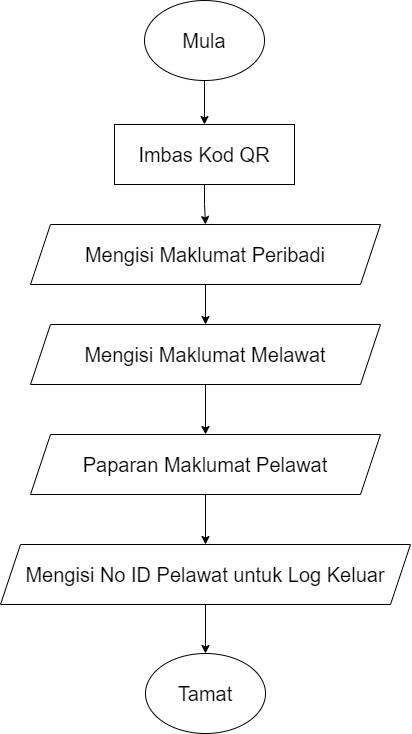

The diagram above was exported from draw.io. Its source (the exported page's mxGraphModel, read from the mxfile embedded in the PNG):
<mxGraphModel dx="1217" dy="706" grid="1" gridSize="10" guides="1" tooltips="1" connect="1" arrows="1" fold="1" page="1" pageScale="1" pageWidth="827" pageHeight="1169" math="0" shadow="0">
  <root>
    <mxCell id="NirDhzT4Jf_L1n2yregC-0" />
    <mxCell id="NirDhzT4Jf_L1n2yregC-1" parent="NirDhzT4Jf_L1n2yregC-0" />
    <mxCell id="67xJyFLaUvW9aq2PLAw1-0" value="" style="edgeStyle=orthogonalEdgeStyle;rounded=0;orthogonalLoop=1;jettySize=auto;html=1;fontSize=20;entryX=0.5;entryY=0;entryDx=0;entryDy=0;" edge="1" parent="NirDhzT4Jf_L1n2yregC-1" source="67xJyFLaUvW9aq2PLAw1-1" target="ae0dXvsDTE10L0EIpC5Y-0">
      <mxGeometry relative="1" as="geometry">
        <mxPoint x="405" y="156" as="targetPoint" />
        <Array as="points" />
      </mxGeometry>
    </mxCell>
    <mxCell id="67xJyFLaUvW9aq2PLAw1-1" value="Mula" style="ellipse;whiteSpace=wrap;html=1;fontSize=20;" vertex="1" parent="NirDhzT4Jf_L1n2yregC-1">
      <mxGeometry x="354" y="26" width="120" height="80" as="geometry" />
    </mxCell>
    <mxCell id="67xJyFLaUvW9aq2PLAw1-26" value="Tamat" style="ellipse;whiteSpace=wrap;html=1;rounded=0;fontSize=20;" vertex="1" parent="NirDhzT4Jf_L1n2yregC-1">
      <mxGeometry x="355" y="679" width="120" height="80" as="geometry" />
    </mxCell>
    <mxCell id="q23d_s0NTijfCQSBWLFm-1" value="" style="edgeStyle=orthogonalEdgeStyle;rounded=0;orthogonalLoop=1;jettySize=auto;html=1;" edge="1" parent="NirDhzT4Jf_L1n2yregC-1" source="ae0dXvsDTE10L0EIpC5Y-0" target="q23d_s0NTijfCQSBWLFm-0">
      <mxGeometry relative="1" as="geometry" />
    </mxCell>
    <mxCell id="ae0dXvsDTE10L0EIpC5Y-0" value="&lt;font style=&quot;font-size: 20px&quot;&gt;Imbas Kod QR&lt;/font&gt;" style="rounded=0;whiteSpace=wrap;html=1;" vertex="1" parent="NirDhzT4Jf_L1n2yregC-1">
      <mxGeometry x="324" y="150" width="180" height="60" as="geometry" />
    </mxCell>
    <mxCell id="HJQx7I-e5yn-rAqyjJSS-1" value="" style="edgeStyle=orthogonalEdgeStyle;rounded=0;orthogonalLoop=1;jettySize=auto;html=1;" edge="1" parent="NirDhzT4Jf_L1n2yregC-1" source="q23d_s0NTijfCQSBWLFm-0" target="HJQx7I-e5yn-rAqyjJSS-0">
      <mxGeometry relative="1" as="geometry" />
    </mxCell>
    <mxCell id="q23d_s0NTijfCQSBWLFm-0" value="&lt;font style=&quot;font-size: 20px&quot;&gt;Mengisi Maklumat Peribadi&lt;/font&gt;" style="shape=parallelogram;perimeter=parallelogramPerimeter;whiteSpace=wrap;html=1;fixedSize=1;rounded=0;" vertex="1" parent="NirDhzT4Jf_L1n2yregC-1">
      <mxGeometry x="240" y="250" width="350" height="60" as="geometry" />
    </mxCell>
    <mxCell id="ZCOE9wSYSrBWKqArrg6W-5" value="" style="edgeStyle=orthogonalEdgeStyle;rounded=0;orthogonalLoop=1;jettySize=auto;html=1;fontSize=20;" edge="1" parent="NirDhzT4Jf_L1n2yregC-1" source="HJQx7I-e5yn-rAqyjJSS-0" target="ZCOE9wSYSrBWKqArrg6W-4">
      <mxGeometry relative="1" as="geometry" />
    </mxCell>
    <mxCell id="HJQx7I-e5yn-rAqyjJSS-0" value="&lt;font style=&quot;font-size: 20px&quot;&gt;Mengisi Maklumat Melawat&lt;/font&gt;" style="shape=parallelogram;perimeter=parallelogramPerimeter;whiteSpace=wrap;html=1;fixedSize=1;rounded=0;" vertex="1" parent="NirDhzT4Jf_L1n2yregC-1">
      <mxGeometry x="240" y="350" width="350" height="60" as="geometry" />
    </mxCell>
    <mxCell id="ZCOE9wSYSrBWKqArrg6W-7" value="" style="edgeStyle=orthogonalEdgeStyle;rounded=0;orthogonalLoop=1;jettySize=auto;html=1;fontSize=20;" edge="1" parent="NirDhzT4Jf_L1n2yregC-1" source="ZCOE9wSYSrBWKqArrg6W-4" target="ZCOE9wSYSrBWKqArrg6W-6">
      <mxGeometry relative="1" as="geometry" />
    </mxCell>
    <mxCell id="ZCOE9wSYSrBWKqArrg6W-4" value="&lt;font style=&quot;font-size: 20px&quot;&gt;Paparan Maklumat Pelawat&lt;/font&gt;" style="shape=parallelogram;perimeter=parallelogramPerimeter;whiteSpace=wrap;html=1;fixedSize=1;rounded=0;" vertex="1" parent="NirDhzT4Jf_L1n2yregC-1">
      <mxGeometry x="240" y="460" width="350" height="60" as="geometry" />
    </mxCell>
    <mxCell id="HVXoxYGuxmyf0bMwasKN-0" value="" style="edgeStyle=orthogonalEdgeStyle;rounded=0;orthogonalLoop=1;jettySize=auto;html=1;fontSize=20;" edge="1" parent="NirDhzT4Jf_L1n2yregC-1" source="ZCOE9wSYSrBWKqArrg6W-6" target="67xJyFLaUvW9aq2PLAw1-26">
      <mxGeometry relative="1" as="geometry" />
    </mxCell>
    <mxCell id="ZCOE9wSYSrBWKqArrg6W-6" value="&lt;font style=&quot;font-size: 20px&quot;&gt;Mengisi No ID Pelawat untuk Log Keluar&lt;/font&gt;" style="shape=parallelogram;perimeter=parallelogramPerimeter;whiteSpace=wrap;html=1;fixedSize=1;rounded=0;" vertex="1" parent="NirDhzT4Jf_L1n2yregC-1">
      <mxGeometry x="210" y="570" width="410" height="60" as="geometry" />
    </mxCell>
  </root>
</mxGraphModel>